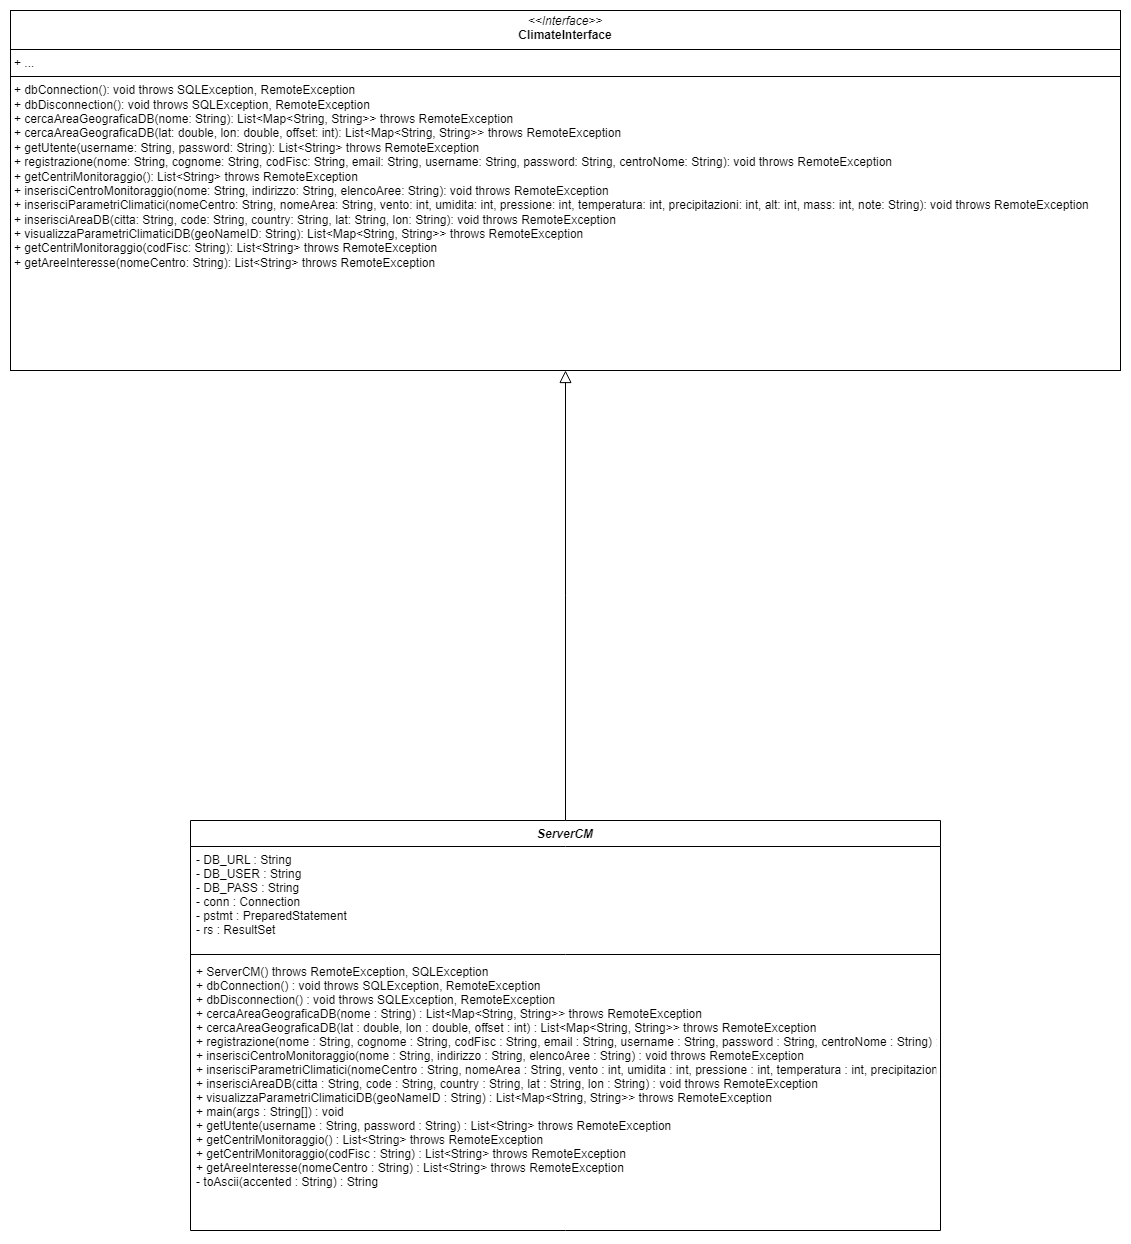

The diagram above was exported from draw.io. Its source (the exported page's mxGraphModel, read from the mxfile embedded in the PNG):
<mxGraphModel dx="4780" dy="4062" grid="1" gridSize="10" guides="1" tooltips="1" connect="1" arrows="1" fold="1" page="1" pageScale="1" pageWidth="827" pageHeight="1169" math="0" shadow="0">
  <root>
    <mxCell id="WIyWlLk6GJQsqaUBKTNV-0" />
    <mxCell id="WIyWlLk6GJQsqaUBKTNV-1" parent="WIyWlLk6GJQsqaUBKTNV-0" />
    <mxCell id="zkfFHV4jXpPFQw0GAbJ--0" value="ServerCM" style="swimlane;fontStyle=3;align=center;verticalAlign=top;childLayout=stackLayout;horizontal=1;startSize=26;horizontalStack=0;resizeParent=1;resizeLast=0;collapsible=1;marginBottom=0;rounded=0;shadow=0;strokeWidth=1;" parent="WIyWlLk6GJQsqaUBKTNV-1" vertex="1">
      <mxGeometry x="460" y="50" width="750" height="410" as="geometry">
        <mxRectangle x="230" y="140" width="160" height="26" as="alternateBounds" />
      </mxGeometry>
    </mxCell>
    <mxCell id="zkfFHV4jXpPFQw0GAbJ--1" value="- DB_URL : String&#10;    - DB_USER : String&#10;    - DB_PASS : String&#10;    - conn : Connection&#10;    - pstmt : PreparedStatement&#10;    - rs : ResultSet" style="text;align=left;verticalAlign=top;spacingLeft=4;spacingRight=4;overflow=hidden;rotatable=0;points=[[0,0.5],[1,0.5]];portConstraint=eastwest;" parent="zkfFHV4jXpPFQw0GAbJ--0" vertex="1">
      <mxGeometry y="26" width="750" height="104" as="geometry" />
    </mxCell>
    <mxCell id="zkfFHV4jXpPFQw0GAbJ--4" value="" style="line;html=1;strokeWidth=1;align=left;verticalAlign=middle;spacingTop=-1;spacingLeft=3;spacingRight=3;rotatable=0;labelPosition=right;points=[];portConstraint=eastwest;" parent="zkfFHV4jXpPFQw0GAbJ--0" vertex="1">
      <mxGeometry y="130" width="750" height="8" as="geometry" />
    </mxCell>
    <mxCell id="zkfFHV4jXpPFQw0GAbJ--5" value="+ ServerCM() throws RemoteException, SQLException&#10;    + dbConnection() : void throws SQLException, RemoteException&#10;    + dbDisconnection() : void throws SQLException, RemoteException&#10;    + cercaAreaGeograficaDB(nome : String) : List&lt;Map&lt;String, String&gt;&gt; throws RemoteException&#10;    + cercaAreaGeograficaDB(lat : double, lon : double, offset : int) : List&lt;Map&lt;String, String&gt;&gt; throws RemoteException&#10;    + registrazione(nome : String, cognome : String, codFisc : String, email : String, username : String, password : String, centroNome : String) : void throws RemoteException&#10;    + inserisciCentroMonitoraggio(nome : String, indirizzo : String, elencoAree : String) : void throws RemoteException&#10;    + inserisciParametriClimatici(nomeCentro : String, nomeArea : String, vento : int, umidita : int, pressione : int, temperatura : int, precipitazioni : int, alt : int, mass : int, note : String) : void throws RemoteException&#10;    + inserisciAreaDB(citta : String, code : String, country : String, lat : String, lon : String) : void throws RemoteException&#10;    + visualizzaParametriClimaticiDB(geoNameID : String) : List&lt;Map&lt;String, String&gt;&gt; throws RemoteException&#10;    + main(args : String[]) : void&#10;    + getUtente(username : String, password : String) : List&lt;String&gt; throws RemoteException&#10;    + getCentriMonitoraggio() : List&lt;String&gt; throws RemoteException&#10;    + getCentriMonitoraggio(codFisc : String) : List&lt;String&gt; throws RemoteException&#10;    + getAreeInteresse(nomeCentro : String) : List&lt;String&gt; throws RemoteException&#10;    - toAscii(accented : String) : String" style="text;align=left;verticalAlign=top;spacingLeft=4;spacingRight=4;overflow=hidden;rotatable=0;points=[[0,0.5],[1,0.5]];portConstraint=eastwest;" parent="zkfFHV4jXpPFQw0GAbJ--0" vertex="1">
      <mxGeometry y="138" width="750" height="272" as="geometry" />
    </mxCell>
    <mxCell id="zkfFHV4jXpPFQw0GAbJ--12" value="" style="endArrow=block;endSize=10;endFill=0;shadow=0;strokeWidth=1;rounded=0;curved=0;edgeStyle=elbowEdgeStyle;elbow=vertical;entryX=0.5;entryY=1;entryDx=0;entryDy=0;exitX=0.5;exitY=0;exitDx=0;exitDy=0;" parent="WIyWlLk6GJQsqaUBKTNV-1" source="zkfFHV4jXpPFQw0GAbJ--0" target="JVk_I8irUM23hbf1rjyU-4" edge="1">
      <mxGeometry width="160" relative="1" as="geometry">
        <mxPoint x="920" y="-240" as="sourcePoint" />
        <mxPoint x="560" y="328" as="targetPoint" />
      </mxGeometry>
    </mxCell>
    <mxCell id="JVk_I8irUM23hbf1rjyU-4" value="&lt;p style=&quot;margin:0px;margin-top:4px;text-align:center;&quot;&gt;&lt;i&gt;&amp;lt;&amp;lt;Interface&amp;gt;&amp;gt;&lt;/i&gt;&lt;br&gt;&lt;b&gt;ClimateInterface&lt;/b&gt;&lt;/p&gt;&lt;hr size=&quot;1&quot; style=&quot;border-style:solid;&quot;&gt;&lt;p style=&quot;margin:0px;margin-left:4px;&quot;&gt;+ ...&lt;/p&gt;&lt;hr size=&quot;1&quot; style=&quot;border-style:solid;&quot;&gt;&lt;p style=&quot;margin:0px;margin-left:4px;&quot;&gt;+ dbConnection(): void throws SQLException, RemoteException&lt;br&gt;+ dbDisconnection(): void throws SQLException, RemoteException&lt;br&gt;+ cercaAreaGeograficaDB(nome: String): List&amp;lt;Map&amp;lt;String, String&amp;gt;&amp;gt; throws RemoteException&lt;br&gt;+ cercaAreaGeograficaDB(lat: double, lon: double, offset: int): List&amp;lt;Map&amp;lt;String, String&amp;gt;&amp;gt; throws RemoteException&lt;br&gt;+ getUtente(username: String, password: String): List&amp;lt;String&amp;gt; throws RemoteException&lt;br&gt;+ registrazione(nome: String, cognome: String, codFisc: String, email: String, username: String, password: String, centroNome: String): void throws RemoteException&lt;br&gt;+ getCentriMonitoraggio(): List&amp;lt;String&amp;gt; throws RemoteException&lt;br&gt;+ inserisciCentroMonitoraggio(nome: String, indirizzo: String, elencoAree: String): void throws RemoteException&lt;br&gt;+ inserisciParametriClimatici(nomeCentro: String, nomeArea: String, vento: int, umidita: int, pressione: int, temperatura: int, precipitazioni: int, alt: int, mass: int, note: String): void throws RemoteException&lt;br&gt;+ inserisciAreaDB(citta: String, code: String, country: String, lat: String, lon: String): void throws RemoteException&lt;br&gt;+ visualizzaParametriClimaticiDB(geoNameID: String): List&amp;lt;Map&amp;lt;String, String&amp;gt;&amp;gt; throws RemoteException&lt;br&gt;+ getCentriMonitoraggio(codFisc: String): List&amp;lt;String&amp;gt; throws RemoteException&lt;br&gt;+ getAreeInteresse(nomeCentro: String): List&amp;lt;String&amp;gt; throws RemoteException&lt;br&gt;&lt;/p&gt;" style="verticalAlign=top;align=left;overflow=fill;html=1;whiteSpace=wrap;" vertex="1" parent="WIyWlLk6GJQsqaUBKTNV-1">
      <mxGeometry x="280" y="-760" width="1110" height="360" as="geometry" />
    </mxCell>
  </root>
</mxGraphModel>